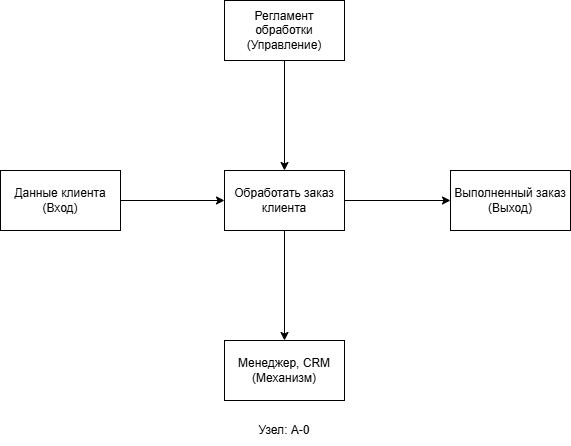

The diagram above was exported from draw.io. Its source (the exported page's mxGraphModel, read from the mxfile embedded in the PNG):
<mxGraphModel dx="1414" dy="864" grid="1" gridSize="10" guides="1" tooltips="1" connect="1" arrows="1" fold="1" page="1" pageScale="1" pageWidth="827" pageHeight="1169" math="0" shadow="0">
  <root>
    <mxCell id="0" />
    <mxCell id="1" parent="0" />
    <mxCell id="ApP3kUWq1TZmmsw8rXar-16" edge="1" parent="1" source="ApP3kUWq1TZmmsw8rXar-10" style="edgeStyle=orthogonalEdgeStyle;rounded=0;orthogonalLoop=1;jettySize=auto;html=1;exitX=1;exitY=0.5;exitDx=0;exitDy=0;entryX=0;entryY=0.5;entryDx=0;entryDy=0;" target="ApP3kUWq1TZmmsw8rXar-12">
      <mxGeometry relative="1" as="geometry" />
    </mxCell>
    <mxCell id="ApP3kUWq1TZmmsw8rXar-18" edge="1" parent="1" source="ApP3kUWq1TZmmsw8rXar-10" style="edgeStyle=orthogonalEdgeStyle;rounded=0;orthogonalLoop=1;jettySize=auto;html=1;exitX=0.5;exitY=1;exitDx=0;exitDy=0;entryX=0.5;entryY=0;entryDx=0;entryDy=0;" target="ApP3kUWq1TZmmsw8rXar-11">
      <mxGeometry relative="1" as="geometry" />
    </mxCell>
    <mxCell id="ApP3kUWq1TZmmsw8rXar-10" parent="1" style="rounded=0;whiteSpace=wrap;html=1;" value="Обработать заказ&lt;div&gt;клиента&lt;/div&gt;" vertex="1">
      <mxGeometry height="60" width="120" x="354" y="310" as="geometry" />
    </mxCell>
    <mxCell id="ApP3kUWq1TZmmsw8rXar-11" parent="1" style="rounded=0;whiteSpace=wrap;html=1;" value="Менеджер, CRM&lt;br&gt;(Механизм)" vertex="1">
      <mxGeometry height="60" width="120" x="354" y="480" as="geometry" />
    </mxCell>
    <mxCell id="ApP3kUWq1TZmmsw8rXar-12" parent="1" style="rounded=0;whiteSpace=wrap;html=1;" value="&lt;div&gt;Выполненный заказ&lt;/div&gt;&lt;div&gt;(Выход)&lt;/div&gt;" vertex="1">
      <mxGeometry height="60" width="120" x="580" y="310" as="geometry" />
    </mxCell>
    <mxCell id="ApP3kUWq1TZmmsw8rXar-17" edge="1" parent="1" source="ApP3kUWq1TZmmsw8rXar-13" style="edgeStyle=orthogonalEdgeStyle;rounded=0;orthogonalLoop=1;jettySize=auto;html=1;exitX=1;exitY=0.5;exitDx=0;exitDy=0;entryX=0;entryY=0.5;entryDx=0;entryDy=0;" target="ApP3kUWq1TZmmsw8rXar-10">
      <mxGeometry relative="1" as="geometry" />
    </mxCell>
    <mxCell id="ApP3kUWq1TZmmsw8rXar-13" parent="1" style="rounded=0;whiteSpace=wrap;html=1;" value="Данные клиента&lt;div&gt;(Вход)&lt;/div&gt;" vertex="1">
      <mxGeometry height="60" width="120" x="130" y="310" as="geometry" />
    </mxCell>
    <mxCell id="ApP3kUWq1TZmmsw8rXar-15" edge="1" parent="1" source="ApP3kUWq1TZmmsw8rXar-14" style="edgeStyle=orthogonalEdgeStyle;rounded=0;orthogonalLoop=1;jettySize=auto;html=1;exitX=0.5;exitY=1;exitDx=0;exitDy=0;entryX=0.5;entryY=0;entryDx=0;entryDy=0;" target="ApP3kUWq1TZmmsw8rXar-10">
      <mxGeometry relative="1" as="geometry" />
    </mxCell>
    <mxCell id="ApP3kUWq1TZmmsw8rXar-14" parent="1" style="rounded=0;whiteSpace=wrap;html=1;" value="Регламент обработки&lt;div&gt;(Управление)&lt;/div&gt;" vertex="1">
      <mxGeometry height="60" width="120" x="354" y="140" as="geometry" />
    </mxCell>
    <mxCell id="ApP3kUWq1TZmmsw8rXar-19" parent="1" style="text;html=1;whiteSpace=wrap;strokeColor=none;fillColor=none;align=center;verticalAlign=middle;rounded=0;" value="Узел: A-0" vertex="1">
      <mxGeometry height="30" width="60" x="384" y="555" as="geometry" />
    </mxCell>
  </root>
</mxGraphModel>